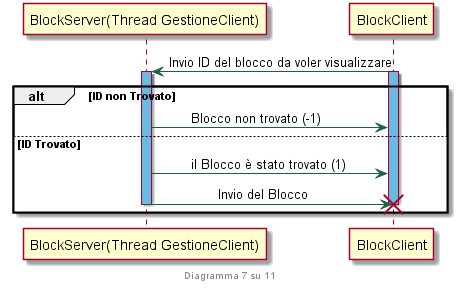

The diagram above was rendered by PlantUML. Its source (embedded in the PNG):
@startuml
skinparam sequence {
	ArrowColor #186336
}

footer Diagramma 7 su 11

participant	"BlockServer(Thread GestioneClient)"
participant	BlockClient

BlockClient -> "BlockServer(Thread GestioneClient)": Invio ID del blocco da voler visualizzare
activate "BlockServer(Thread GestioneClient)" #69bbe2
activate BlockClient #69bbe2

alt ID non Trovato
	"BlockServer(Thread GestioneClient)" -> BlockClient: \tBlocco non trovato (-1)

else ID Trovato

	"BlockServer(Thread GestioneClient)" -> BlockClient: \til Blocco è stato trovato (1)
	"BlockServer(Thread GestioneClient)" -> BlockClient !: \t\tInvio del Blocco
	deactivate "BlockServer(Thread GestioneClient)"
end
@enduml